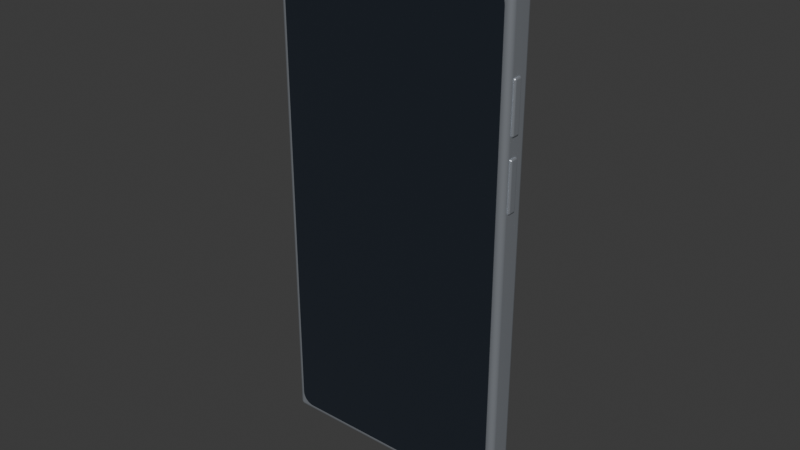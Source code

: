 # Source: phone_modern_silver.blend  (saved by Blender 4.3.34; exported with 4.5.12 LTS)
import bpy
from mathutils import Matrix  # noqa: F401  (used for matrix-valued properties, if any)

bpy.ops.wm.read_factory_settings(use_empty=True)
scene = bpy.context.scene
scene.name = 'Scene'

# ---- collections
col_collection = bpy.data.collections.new('Collection'); scene.collection.children.link(col_collection)

# ---- materials (node trees are filled in below, after node groups)
mat_anodized_frame_001 = bpy.data.materials.new('Anodized frame.001')
mat_anodized_frame_001.diffuse_color = (0.57, 0.61, 0.67, 1.0)
mat_screen_glass_001 = bpy.data.materials.new('Screen glass.001')
mat_screen_glass_001.diffuse_color = (0.018, 0.024, 0.034, 1.0)
mat_dark_polymer_001 = bpy.data.materials.new('Dark polymer.001')
mat_dark_polymer_001.diffuse_color = (0.025, 0.027, 0.032, 1.0)

# ---- material node trees
mat_anodized_frame_001.use_nodes = True; mat_anodized_frame_001.node_tree.nodes.clear()
_N = mat_anodized_frame_001.node_tree.nodes; _L = mat_anodized_frame_001.node_tree.links
n0 = _N.new('ShaderNodeBsdfPrincipled'); n0.name = 'Principled BSDF'; n0.location = (10, 300)
n0.inputs[0].default_value = (0.57, 0.61, 0.67, 1.0)
n0.inputs[1].default_value = 0.74
n0.inputs[2].default_value = 0.29
n1 = _N.new('ShaderNodeOutputMaterial'); n1.name = 'Material Output'; n1.location = (300, 300)
_L.new(n0.outputs[0], n1.inputs[0])
n1.is_active_output = True
mat_screen_glass_001.use_nodes = True; mat_screen_glass_001.node_tree.nodes.clear()
_N = mat_screen_glass_001.node_tree.nodes; _L = mat_screen_glass_001.node_tree.links
n0 = _N.new('ShaderNodeBsdfPrincipled'); n0.name = 'Principled BSDF'; n0.location = (10, 300)
n0.inputs[0].default_value = (0.018, 0.024, 0.034, 1.0)
n0.inputs[1].default_value = 0.08
n0.inputs[2].default_value = 0.19
n1 = _N.new('ShaderNodeOutputMaterial'); n1.name = 'Material Output'; n1.location = (300, 300)
_L.new(n0.outputs[0], n1.inputs[0])
n1.is_active_output = True
mat_dark_polymer_001.use_nodes = True; mat_dark_polymer_001.node_tree.nodes.clear()
_N = mat_dark_polymer_001.node_tree.nodes; _L = mat_dark_polymer_001.node_tree.links
n0 = _N.new('ShaderNodeBsdfPrincipled'); n0.name = 'Principled BSDF'; n0.location = (10, 300)
n0.inputs[0].default_value = (0.025, 0.027, 0.032, 1.0)
n0.inputs[2].default_value = 0.38
n1 = _N.new('ShaderNodeOutputMaterial'); n1.name = 'Material Output'; n1.location = (300, 300)
_L.new(n0.outputs[0], n1.inputs[0])
n1.is_active_output = True

# ---- world
world_world = bpy.data.worlds.new('World'); scene.world = world_world
world_world.use_nodes = True; world_world.node_tree.nodes.clear()
_N = world_world.node_tree.nodes; _L = world_world.node_tree.links
n0 = _N.new('ShaderNodeOutputWorld'); n0.name = 'World Output'; n0.location = (300, 300)
n1 = _N.new('ShaderNodeBackground'); n1.name = 'Background'; n1.location = (10, 300)
n1.inputs[0].default_value = (0.05088, 0.05088, 0.05088, 1.0)
_L.new(n1.outputs[0], n0.inputs[0])
n0.is_active_output = True
world_world.color = (0.05088, 0.05088, 0.05088)
world_world.sun_shadow_jitter_overblur = 0.0

# ---- meshes
me_cube_007 = bpy.data.meshes.new('Cube.007')
me_cube_007.from_pydata([(-0.0397, -0.0797, -0.0044), (-0.0397, -0.0797, 0.0044), (-0.0397, 0.0797, -0.0044), (-0.0397, 0.0797, 0.0044), (0.0397, -0.0797, -0.0044), (0.0397, -0.0797, 0.0044), (0.0397, 0.0797, -0.0044), (0.0397, 0.0797, 0.0044)], [], [(0, 1, 3, 2), (2, 3, 7, 6), (6, 7, 5, 4), (4, 5, 1, 0), (2, 6, 4, 0), (7, 3, 1, 5)])
_uv = me_cube_007.uv_layers.new(name='UVMap')
_uv.uv.foreach_set('vector', [0.375, 0.0, 0.625, 0.0, 0.625, 0.25, 0.375, 0.25, 0.375, 0.25, 0.625, 0.25, 0.625, 0.5, 0.375, 0.5, 0.375, 0.5, 0.625, 0.5, 0.625, 0.75, 0.375, 0.75, 0.375, 0.75, 0.625, 0.75, 0.625, 1.0, 0.375, 1.0, 0.125, 0.5, 0.375, 0.5, 0.375, 0.75, 0.125, 0.75, 0.625, 0.5, 0.875, 0.5, 0.875, 0.75, 0.625, 0.75])
me_cube_007.materials.append(mat_anodized_frame_001)
me_cube_007.update()
me_display_quad_uv_001 = bpy.data.meshes.new('Display quad UV.001')
me_display_quad_uv_001.from_pydata([(0.0335, -0.0775, 0.0018), (0.03428, -0.07742, 0.0018), (0.03503, -0.0772, 0.0018), (0.03572, -0.07683, 0.0018), (0.03633, -0.07633, 0.0018), (0.03683, -0.07572, 0.0018), (0.0372, -0.07503, 0.0018), (0.03742, -0.07428, 0.0018), (0.0375, -0.0735, 0.0018), (0.0375, 0.0735, 0.0018), (0.03742, 0.07428, 0.0018), (0.0372, 0.07503, 0.0018), (0.03683, 0.07572, 0.0018), (0.03633, 0.07633, 0.0018), (0.03572, 0.07683, 0.0018), (0.03503, 0.0772, 0.0018), (0.03428, 0.07742, 0.0018), (0.0335, 0.0775, 0.0018), (-0.0335, 0.0775, 0.0018), (-0.03428, 0.07742, 0.0018), (-0.03503, 0.0772, 0.0018), (-0.03572, 0.07683, 0.0018), (-0.03633, 0.07633, 0.0018), (-0.03683, 0.07572, 0.0018), (-0.0372, 0.07503, 0.0018), (-0.03742, 0.07428, 0.0018), (-0.0375, 0.0735, 0.0018), (-0.0375, -0.0735, 0.0018), (-0.03742, -0.07428, 0.0018), (-0.0372, -0.07503, 0.0018), (-0.03683, -0.07572, 0.0018), (-0.03633, -0.07633, 0.0018), (-0.03572, -0.07683, 0.0018), (-0.03503, -0.0772, 0.0018), (-0.03428, -0.07742, 0.0018), (-0.0335, -0.0775, 0.0018)], [], [(0, 1, 2, 3, 4, 5, 6, 7, 8, 9, 10, 11, 12, 13, 14, 15, 16, 17, 18, 19, 20, 21, 22, 23, 24, 25, 26, 27, 28, 29, 30, 31, 32, 33, 34, 35)])
_uv = me_display_quad_uv_001.uv_layers.new(name='UVMap')
_uv.uv.foreach_set('vector', [0.9467, -3.845e-09, 0.9571, 0.0004959, 0.9671, 0.001964, 0.9763, 0.004349, 0.9844, 0.007559, 0.991, 0.01147, 0.9959, 0.01593, 0.999, 0.02077, 1.0, 0.02581, 1.0, 0.9742, 0.999, 0.9792, 0.9959, 0.9841, 0.991, 0.9885, 0.9844, 0.9924, 0.9763, 0.9957, 0.9671, 0.998, 0.9571, 0.9995, 0.9467, 1.0, 0.05333, 1.0, 0.04293, 0.9995, 0.03292, 0.998, 0.0237, 0.9957, 0.01562, 0.9924, 0.008988, 0.9885, 0.00406, 0.9841, 0.001025, 0.9792, -1.987e-08, 0.9742, -1.987e-08, 0.02581, 0.001025, 0.02077, 0.00406, 0.01593, 0.008988, 0.01147, 0.01562, 0.007559, 0.0237, 0.004349, 0.03292, 0.001964, 0.04293, 0.0004959, 0.05333, -3.845e-09])
me_display_quad_uv_001.materials.append(mat_screen_glass_001)
me_display_quad_uv_001.update()
me_cube_008 = bpy.data.meshes.new('Cube.008')
me_cube_008.from_pydata([(-0.03932, -0.07931, -0.001), (-0.03932, -0.07931, 0.001), (-0.03932, 0.07931, -0.001), (-0.03932, 0.07931, 0.001), (0.03932, -0.07931, -0.001), (0.03932, -0.07931, 0.001), (0.03932, 0.07931, -0.001), (0.03932, 0.07931, 0.001)], [], [(0, 1, 3, 2), (2, 3, 7, 6), (6, 7, 5, 4), (4, 5, 1, 0), (2, 6, 4, 0), (7, 3, 1, 5)])
_uv = me_cube_008.uv_layers.new(name='UVMap')
_uv.uv.foreach_set('vector', [0.375, 0.0, 0.625, 0.0, 0.625, 0.25, 0.375, 0.25, 0.375, 0.25, 0.625, 0.25, 0.625, 0.5, 0.375, 0.5, 0.375, 0.5, 0.625, 0.5, 0.625, 0.75, 0.375, 0.75, 0.375, 0.75, 0.625, 0.75, 0.625, 1.0, 0.375, 1.0, 0.125, 0.5, 0.375, 0.5, 0.375, 0.75, 0.125, 0.75, 0.625, 0.5, 0.875, 0.5, 0.875, 0.75, 0.625, 0.75])
me_cube_008.materials.append(mat_dark_polymer_001)
me_cube_008.update()
me_cube_009 = bpy.data.meshes.new('Cube.009')
me_cube_009.from_pydata([(-0.0009, -0.008, -0.0015), (-0.0009, -0.008, 0.0015), (-0.0009, 0.008, -0.0015), (-0.0009, 0.008, 0.0015), (0.0009, -0.008, -0.0015), (0.0009, -0.008, 0.0015), (0.0009, 0.008, -0.0015), (0.0009, 0.008, 0.0015)], [], [(0, 1, 3, 2), (2, 3, 7, 6), (6, 7, 5, 4), (4, 5, 1, 0), (2, 6, 4, 0), (7, 3, 1, 5)])
_uv = me_cube_009.uv_layers.new(name='UVMap')
_uv.uv.foreach_set('vector', [0.375, 0.0, 0.625, 0.0, 0.625, 0.25, 0.375, 0.25, 0.375, 0.25, 0.625, 0.25, 0.625, 0.5, 0.375, 0.5, 0.375, 0.5, 0.625, 0.5, 0.625, 0.75, 0.375, 0.75, 0.375, 0.75, 0.625, 0.75, 0.625, 1.0, 0.375, 1.0, 0.125, 0.5, 0.375, 0.5, 0.375, 0.75, 0.125, 0.75, 0.625, 0.5, 0.875, 0.5, 0.875, 0.75, 0.625, 0.75])
me_cube_009.materials.append(mat_anodized_frame_001)
me_cube_009.update()
me_cube_010 = bpy.data.meshes.new('Cube.010')
me_cube_010.from_pydata([(-0.0009, -0.008, -0.0015), (-0.0009, -0.008, 0.0015), (-0.0009, 0.008, -0.0015), (-0.0009, 0.008, 0.0015), (0.0009, -0.008, -0.0015), (0.0009, -0.008, 0.0015), (0.0009, 0.008, -0.0015), (0.0009, 0.008, 0.0015)], [], [(0, 1, 3, 2), (2, 3, 7, 6), (6, 7, 5, 4), (4, 5, 1, 0), (2, 6, 4, 0), (7, 3, 1, 5)])
_uv = me_cube_010.uv_layers.new(name='UVMap')
_uv.uv.foreach_set('vector', [0.375, 0.0, 0.625, 0.0, 0.625, 0.25, 0.375, 0.25, 0.375, 0.25, 0.625, 0.25, 0.625, 0.5, 0.375, 0.5, 0.375, 0.5, 0.625, 0.5, 0.625, 0.75, 0.375, 0.75, 0.375, 0.75, 0.625, 0.75, 0.625, 1.0, 0.375, 1.0, 0.125, 0.5, 0.375, 0.5, 0.375, 0.75, 0.125, 0.75, 0.625, 0.5, 0.875, 0.5, 0.875, 0.75, 0.625, 0.75])
me_cube_010.materials.append(mat_anodized_frame_001)
me_cube_010.update()
me_cube_011 = bpy.data.meshes.new('Cube.011')
me_cube_011.from_pydata([(-0.012, -0.0155, -0.0015), (-0.012, -0.0155, 0.0015), (-0.012, 0.0155, -0.0015), (-0.012, 0.0155, 0.0015), (0.012, -0.0155, -0.0015), (0.012, -0.0155, 0.0015), (0.012, 0.0155, -0.0015), (0.012, 0.0155, 0.0015)], [], [(0, 1, 3, 2), (2, 3, 7, 6), (6, 7, 5, 4), (4, 5, 1, 0), (2, 6, 4, 0), (7, 3, 1, 5)])
_uv = me_cube_011.uv_layers.new(name='UVMap')
_uv.uv.foreach_set('vector', [0.375, 0.0, 0.625, 0.0, 0.625, 0.25, 0.375, 0.25, 0.375, 0.25, 0.625, 0.25, 0.625, 0.5, 0.375, 0.5, 0.375, 0.5, 0.625, 0.5, 0.625, 0.75, 0.375, 0.75, 0.375, 0.75, 0.625, 0.75, 0.625, 1.0, 0.375, 1.0, 0.125, 0.5, 0.375, 0.5, 0.375, 0.75, 0.125, 0.75, 0.625, 0.5, 0.875, 0.5, 0.875, 0.75, 0.625, 0.75])
me_cube_011.materials.append(mat_dark_polymer_001)
me_cube_011.update()
me_cylinder_002 = bpy.data.meshes.new('Cylinder.002')
me_cylinder_002.from_pydata([(0.0, 0.0035, -0.0005), (0.0, 0.0035, 0.0005), (0.0006828, 0.003433, -0.0005), (0.0006828, 0.003433, 0.0005), (0.001339, 0.003234, -0.0005), (0.001339, 0.003234, 0.0005), (0.001944, 0.00291, -0.0005), (0.001944, 0.00291, 0.0005), (0.002475, 0.002475, -0.0005), (0.002475, 0.002475, 0.0005), (0.00291, 0.001944, -0.0005), (0.00291, 0.001944, 0.0005), (0.003234, 0.001339, -0.0005), (0.003234, 0.001339, 0.0005), (0.003433, 0.0006828, -0.0005), (0.003433, 0.0006828, 0.0005), (0.0035, 0.0, -0.0005), (0.0035, 0.0, 0.0005), (0.003433, -0.0006828, -0.0005), (0.003433, -0.0006828, 0.0005), (0.003234, -0.001339, -0.0005), (0.003234, -0.001339, 0.0005), (0.00291, -0.001944, -0.0005), (0.00291, -0.001944, 0.0005), (0.002475, -0.002475, -0.0005), (0.002475, -0.002475, 0.0005), (0.001944, -0.00291, -0.0005), (0.001944, -0.00291, 0.0005), (0.001339, -0.003234, -0.0005), (0.001339, -0.003234, 0.0005), (0.0006828, -0.003433, -0.0005), (0.0006828, -0.003433, 0.0005), (0.0, -0.0035, -0.0005), (0.0, -0.0035, 0.0005), (-0.0006828, -0.003433, -0.0005), (-0.0006828, -0.003433, 0.0005), (-0.001339, -0.003234, -0.0005), (-0.001339, -0.003234, 0.0005), (-0.001944, -0.00291, -0.0005), (-0.001944, -0.00291, 0.0005), (-0.002475, -0.002475, -0.0005), (-0.002475, -0.002475, 0.0005), (-0.00291, -0.001944, -0.0005), (-0.00291, -0.001944, 0.0005), (-0.003234, -0.001339, -0.0005), (-0.003234, -0.001339, 0.0005), (-0.003433, -0.0006828, -0.0005), (-0.003433, -0.0006828, 0.0005), (-0.0035, 0.0, -0.0005), (-0.0035, 0.0, 0.0005), (-0.003433, 0.0006828, -0.0005), (-0.003433, 0.0006828, 0.0005), (-0.003234, 0.001339, -0.0005), (-0.003234, 0.001339, 0.0005), (-0.00291, 0.001944, -0.0005), (-0.00291, 0.001944, 0.0005), (-0.002475, 0.002475, -0.0005), (-0.002475, 0.002475, 0.0005), (-0.001944, 0.00291, -0.0005), (-0.001944, 0.00291, 0.0005), (-0.001339, 0.003234, -0.0005), (-0.001339, 0.003234, 0.0005), (-0.0006828, 0.003433, -0.0005), (-0.0006828, 0.003433, 0.0005)], [], [(0, 1, 3, 2), (2, 3, 5, 4), (4, 5, 7, 6), (6, 7, 9, 8), (8, 9, 11, 10), (10, 11, 13, 12), (12, 13, 15, 14), (14, 15, 17, 16), (16, 17, 19, 18), (18, 19, 21, 20), (20, 21, 23, 22), (22, 23, 25, 24), (24, 25, 27, 26), (26, 27, 29, 28), (28, 29, 31, 30), (30, 31, 33, 32), (32, 33, 35, 34), (34, 35, 37, 36), (36, 37, 39, 38), (38, 39, 41, 40), (40, 41, 43, 42), (42, 43, 45, 44), (44, 45, 47, 46), (46, 47, 49, 48), (48, 49, 51, 50), (50, 51, 53, 52), (52, 53, 55, 54), (54, 55, 57, 56), (56, 57, 59, 58), (58, 59, 61, 60), (3, 1, 63, 61, 59, 57, 55, 53, 51, 49, 47, 45, 43, 41, 39, 37, 35, 33, 31, 29, 27, 25, 23, 21, 19, 17, 15, 13, 11, 9, 7, 5), (60, 61, 63, 62), (62, 63, 1, 0), (0, 2, 4, 6, 8, 10, 12, 14, 16, 18, 20, 22, 24, 26, 28, 30, 32, 34, 36, 38, 40, 42, 44, 46, 48, 50, 52, 54, 56, 58, 60, 62)])
_uv = me_cylinder_002.uv_layers.new(name='UVMap')
_uv.uv.foreach_set('vector', [1.0, 0.5, 1.0, 1.0, 0.9688, 1.0, 0.9688, 0.5, 0.9688, 0.5, 0.9688, 1.0, 0.9375, 1.0, 0.9375, 0.5, 0.9375, 0.5, 0.9375, 1.0, 0.9062, 1.0, 0.9062, 0.5, 0.9062, 0.5, 0.9062, 1.0, 0.875, 1.0, 0.875, 0.5, 0.875, 0.5, 0.875, 1.0, 0.8438, 1.0, 0.8438, 0.5, 0.8438, 0.5, 0.8438, 1.0, 0.8125, 1.0, 0.8125, 0.5, 0.8125, 0.5, 0.8125, 1.0, 0.7812, 1.0, 0.7812, 0.5, 0.7812, 0.5, 0.7812, 1.0, 0.75, 1.0, 0.75, 0.5, 0.75, 0.5, 0.75, 1.0, 0.7188, 1.0, 0.7188, 0.5, 0.7188, 0.5, 0.7188, 1.0, 0.6875, 1.0, 0.6875, 0.5, 0.6875, 0.5, 0.6875, 1.0, 0.6562, 1.0, 0.6562, 0.5, 0.6562, 0.5, 0.6562, 1.0, 0.625, 1.0, 0.625, 0.5, 0.625, 0.5, 0.625, 1.0, 0.5938, 1.0, 0.5938, 0.5, 0.5938, 0.5, 0.5938, 1.0, 0.5625, 1.0, 0.5625, 0.5, 0.5625, 0.5, 0.5625, 1.0, 0.5312, 1.0, 0.5312, 0.5, 0.5312, 0.5, 0.5312, 1.0, 0.5, 1.0, 0.5, 0.5, 0.5, 0.5, 0.5, 1.0, 0.4688, 1.0, 0.4688, 0.5, 0.4688, 0.5, 0.4688, 1.0, 0.4375, 1.0, 0.4375, 0.5, 0.4375, 0.5, 0.4375, 1.0, 0.4062, 1.0, 0.4062, 0.5, 0.4062, 0.5, 0.4062, 1.0, 0.375, 1.0, 0.375, 0.5, 0.375, 0.5, 0.375, 1.0, 0.3438, 1.0, 0.3438, 0.5, 0.3438, 0.5, 0.3438, 1.0, 0.3125, 1.0, 0.3125, 0.5, 0.3125, 0.5, 0.3125, 1.0, 0.2812, 1.0, 0.2812, 0.5, 0.2812, 0.5, 0.2812, 1.0, 0.25, 1.0, 0.25, 0.5, 0.25, 0.5, 0.25, 1.0, 0.2188, 1.0, 0.2188, 0.5, 0.2188, 0.5, 0.2188, 1.0, 0.1875, 1.0, 0.1875, 0.5, 0.1875, 0.5, 0.1875, 1.0, 0.1562, 1.0, 0.1562, 0.5, 0.1562, 0.5, 0.1562, 1.0, 0.125, 1.0, 0.125, 0.5, 0.125, 0.5, 0.125, 1.0, 0.09375, 1.0, 0.09375, 0.5, 0.09375, 0.5, 0.09375, 1.0, 0.0625, 1.0, 0.0625, 0.5, 0.2968, 0.4854, 0.25, 0.49, 0.2032, 0.4854, 0.1582, 0.4717, 0.1167, 0.4496, 0.08029, 0.4197, 0.05045, 0.3833, 0.02827, 0.3418, 0.01461, 0.2968, 0.01, 0.25, 0.01461, 0.2032, 0.02827, 0.1582, 0.05045, 0.1167, 0.08029, 0.08029, 0.1167, 0.05045, 0.1582, 0.02827, 0.2032, 0.01461, 0.25, 0.01, 0.2968, 0.01461, 0.3418, 0.02827, 0.3833, 0.05045, 0.4197, 0.08029, 0.4496, 0.1167, 0.4717, 0.1582, 0.4854, 0.2032, 0.49, 0.25, 0.4854, 0.2968, 0.4717, 0.3418, 0.4496, 0.3833, 0.4197, 0.4197, 0.3833, 0.4496, 0.3418, 0.4717, 0.0625, 0.5, 0.0625, 1.0, 0.03125, 1.0, 0.03125, 0.5, 0.03125, 0.5, 0.03125, 1.0, 0.0, 1.0, 0.0, 0.5, 0.75, 0.49, 0.7968, 0.4854, 0.8418, 0.4717, 0.8833, 0.4496, 0.9197, 0.4197, 0.9496, 0.3833, 0.9717, 0.3418, 0.9854, 0.2968, 0.99, 0.25, 0.9854, 0.2032, 0.9717, 0.1582, 0.9496, 0.1167, 0.9197, 0.08029, 0.8833, 0.05045, 0.8418, 0.02827, 0.7968, 0.01461, 0.75, 0.01, 0.7032, 0.01461, 0.6582, 0.02827, 0.6167, 0.05045, 0.5803, 0.08029, 0.5504, 0.1167, 0.5283, 0.1582, 0.5146, 0.2032, 0.51, 0.25, 0.5146, 0.2968, 0.5283, 0.3418, 0.5504, 0.3833, 0.5803, 0.4197, 0.6167, 0.4496, 0.6582, 0.4717, 0.7032, 0.4854])
me_cylinder_002.materials.append(mat_screen_glass_001)
me_cylinder_002.update()
me_cylinder_003 = bpy.data.meshes.new('Cylinder.003')
me_cylinder_003.from_pydata([(0.0, 0.0035, -0.0005), (0.0, 0.0035, 0.0005), (0.0006828, 0.003433, -0.0005), (0.0006828, 0.003433, 0.0005), (0.001339, 0.003234, -0.0005), (0.001339, 0.003234, 0.0005), (0.001944, 0.00291, -0.0005), (0.001944, 0.00291, 0.0005), (0.002475, 0.002475, -0.0005), (0.002475, 0.002475, 0.0005), (0.00291, 0.001944, -0.0005), (0.00291, 0.001944, 0.0005), (0.003234, 0.001339, -0.0005), (0.003234, 0.001339, 0.0005), (0.003433, 0.0006828, -0.0005), (0.003433, 0.0006828, 0.0005), (0.0035, 0.0, -0.0005), (0.0035, 0.0, 0.0005), (0.003433, -0.0006828, -0.0005), (0.003433, -0.0006828, 0.0005), (0.003234, -0.001339, -0.0005), (0.003234, -0.001339, 0.0005), (0.00291, -0.001944, -0.0005), (0.00291, -0.001944, 0.0005), (0.002475, -0.002475, -0.0005), (0.002475, -0.002475, 0.0005), (0.001944, -0.00291, -0.0005), (0.001944, -0.00291, 0.0005), (0.001339, -0.003234, -0.0005), (0.001339, -0.003234, 0.0005), (0.0006828, -0.003433, -0.0005), (0.0006828, -0.003433, 0.0005), (0.0, -0.0035, -0.0005), (0.0, -0.0035, 0.0005), (-0.0006828, -0.003433, -0.0005), (-0.0006828, -0.003433, 0.0005), (-0.001339, -0.003234, -0.0005), (-0.001339, -0.003234, 0.0005), (-0.001944, -0.00291, -0.0005), (-0.001944, -0.00291, 0.0005), (-0.002475, -0.002475, -0.0005), (-0.002475, -0.002475, 0.0005), (-0.00291, -0.001944, -0.0005), (-0.00291, -0.001944, 0.0005), (-0.003234, -0.001339, -0.0005), (-0.003234, -0.001339, 0.0005), (-0.003433, -0.0006828, -0.0005), (-0.003433, -0.0006828, 0.0005), (-0.0035, 0.0, -0.0005), (-0.0035, 0.0, 0.0005), (-0.003433, 0.0006828, -0.0005), (-0.003433, 0.0006828, 0.0005), (-0.003234, 0.001339, -0.0005), (-0.003234, 0.001339, 0.0005), (-0.00291, 0.001944, -0.0005), (-0.00291, 0.001944, 0.0005), (-0.002475, 0.002475, -0.0005), (-0.002475, 0.002475, 0.0005), (-0.001944, 0.00291, -0.0005), (-0.001944, 0.00291, 0.0005), (-0.001339, 0.003234, -0.0005), (-0.001339, 0.003234, 0.0005), (-0.0006828, 0.003433, -0.0005), (-0.0006828, 0.003433, 0.0005)], [], [(0, 1, 3, 2), (2, 3, 5, 4), (4, 5, 7, 6), (6, 7, 9, 8), (8, 9, 11, 10), (10, 11, 13, 12), (12, 13, 15, 14), (14, 15, 17, 16), (16, 17, 19, 18), (18, 19, 21, 20), (20, 21, 23, 22), (22, 23, 25, 24), (24, 25, 27, 26), (26, 27, 29, 28), (28, 29, 31, 30), (30, 31, 33, 32), (32, 33, 35, 34), (34, 35, 37, 36), (36, 37, 39, 38), (38, 39, 41, 40), (40, 41, 43, 42), (42, 43, 45, 44), (44, 45, 47, 46), (46, 47, 49, 48), (48, 49, 51, 50), (50, 51, 53, 52), (52, 53, 55, 54), (54, 55, 57, 56), (56, 57, 59, 58), (58, 59, 61, 60), (3, 1, 63, 61, 59, 57, 55, 53, 51, 49, 47, 45, 43, 41, 39, 37, 35, 33, 31, 29, 27, 25, 23, 21, 19, 17, 15, 13, 11, 9, 7, 5), (60, 61, 63, 62), (62, 63, 1, 0), (0, 2, 4, 6, 8, 10, 12, 14, 16, 18, 20, 22, 24, 26, 28, 30, 32, 34, 36, 38, 40, 42, 44, 46, 48, 50, 52, 54, 56, 58, 60, 62)])
_uv = me_cylinder_003.uv_layers.new(name='UVMap')
_uv.uv.foreach_set('vector', [1.0, 0.5, 1.0, 1.0, 0.9688, 1.0, 0.9688, 0.5, 0.9688, 0.5, 0.9688, 1.0, 0.9375, 1.0, 0.9375, 0.5, 0.9375, 0.5, 0.9375, 1.0, 0.9062, 1.0, 0.9062, 0.5, 0.9062, 0.5, 0.9062, 1.0, 0.875, 1.0, 0.875, 0.5, 0.875, 0.5, 0.875, 1.0, 0.8438, 1.0, 0.8438, 0.5, 0.8438, 0.5, 0.8438, 1.0, 0.8125, 1.0, 0.8125, 0.5, 0.8125, 0.5, 0.8125, 1.0, 0.7812, 1.0, 0.7812, 0.5, 0.7812, 0.5, 0.7812, 1.0, 0.75, 1.0, 0.75, 0.5, 0.75, 0.5, 0.75, 1.0, 0.7188, 1.0, 0.7188, 0.5, 0.7188, 0.5, 0.7188, 1.0, 0.6875, 1.0, 0.6875, 0.5, 0.6875, 0.5, 0.6875, 1.0, 0.6562, 1.0, 0.6562, 0.5, 0.6562, 0.5, 0.6562, 1.0, 0.625, 1.0, 0.625, 0.5, 0.625, 0.5, 0.625, 1.0, 0.5938, 1.0, 0.5938, 0.5, 0.5938, 0.5, 0.5938, 1.0, 0.5625, 1.0, 0.5625, 0.5, 0.5625, 0.5, 0.5625, 1.0, 0.5312, 1.0, 0.5312, 0.5, 0.5312, 0.5, 0.5312, 1.0, 0.5, 1.0, 0.5, 0.5, 0.5, 0.5, 0.5, 1.0, 0.4688, 1.0, 0.4688, 0.5, 0.4688, 0.5, 0.4688, 1.0, 0.4375, 1.0, 0.4375, 0.5, 0.4375, 0.5, 0.4375, 1.0, 0.4062, 1.0, 0.4062, 0.5, 0.4062, 0.5, 0.4062, 1.0, 0.375, 1.0, 0.375, 0.5, 0.375, 0.5, 0.375, 1.0, 0.3438, 1.0, 0.3438, 0.5, 0.3438, 0.5, 0.3438, 1.0, 0.3125, 1.0, 0.3125, 0.5, 0.3125, 0.5, 0.3125, 1.0, 0.2812, 1.0, 0.2812, 0.5, 0.2812, 0.5, 0.2812, 1.0, 0.25, 1.0, 0.25, 0.5, 0.25, 0.5, 0.25, 1.0, 0.2188, 1.0, 0.2188, 0.5, 0.2188, 0.5, 0.2188, 1.0, 0.1875, 1.0, 0.1875, 0.5, 0.1875, 0.5, 0.1875, 1.0, 0.1562, 1.0, 0.1562, 0.5, 0.1562, 0.5, 0.1562, 1.0, 0.125, 1.0, 0.125, 0.5, 0.125, 0.5, 0.125, 1.0, 0.09375, 1.0, 0.09375, 0.5, 0.09375, 0.5, 0.09375, 1.0, 0.0625, 1.0, 0.0625, 0.5, 0.2968, 0.4854, 0.25, 0.49, 0.2032, 0.4854, 0.1582, 0.4717, 0.1167, 0.4496, 0.08029, 0.4197, 0.05045, 0.3833, 0.02827, 0.3418, 0.01461, 0.2968, 0.01, 0.25, 0.01461, 0.2032, 0.02827, 0.1582, 0.05045, 0.1167, 0.08029, 0.08029, 0.1167, 0.05045, 0.1582, 0.02827, 0.2032, 0.01461, 0.25, 0.01, 0.2968, 0.01461, 0.3418, 0.02827, 0.3833, 0.05045, 0.4197, 0.08029, 0.4496, 0.1167, 0.4717, 0.1582, 0.4854, 0.2032, 0.49, 0.25, 0.4854, 0.2968, 0.4717, 0.3418, 0.4496, 0.3833, 0.4197, 0.4197, 0.3833, 0.4496, 0.3418, 0.4717, 0.0625, 0.5, 0.0625, 1.0, 0.03125, 1.0, 0.03125, 0.5, 0.03125, 0.5, 0.03125, 1.0, 0.0, 1.0, 0.0, 0.5, 0.75, 0.49, 0.7968, 0.4854, 0.8418, 0.4717, 0.8833, 0.4496, 0.9197, 0.4197, 0.9496, 0.3833, 0.9717, 0.3418, 0.9854, 0.2968, 0.99, 0.25, 0.9854, 0.2032, 0.9717, 0.1582, 0.9496, 0.1167, 0.9197, 0.08029, 0.8833, 0.05045, 0.8418, 0.02827, 0.7968, 0.01461, 0.75, 0.01, 0.7032, 0.01461, 0.6582, 0.02827, 0.6167, 0.05045, 0.5803, 0.08029, 0.5504, 0.1167, 0.5283, 0.1582, 0.5146, 0.2032, 0.51, 0.25, 0.5146, 0.2968, 0.5283, 0.3418, 0.5504, 0.3833, 0.5803, 0.4197, 0.6167, 0.4496, 0.6582, 0.4717, 0.7032, 0.4854])
me_cylinder_003.materials.append(mat_screen_glass_001)
me_cylinder_003.update()
me_cube_012 = bpy.data.meshes.new('Cube.012')
me_cube_012.from_pydata([(-0.009, -0.0004, -0.00025), (-0.009, -0.0004, 0.00025), (-0.009, 0.0004, -0.00025), (-0.009, 0.0004, 0.00025), (0.009, -0.0004, -0.00025), (0.009, -0.0004, 0.00025), (0.009, 0.0004, -0.00025), (0.009, 0.0004, 0.00025)], [], [(0, 1, 3, 2), (2, 3, 7, 6), (6, 7, 5, 4), (4, 5, 1, 0), (2, 6, 4, 0), (7, 3, 1, 5)])
_uv = me_cube_012.uv_layers.new(name='UVMap')
_uv.uv.foreach_set('vector', [0.375, 0.0, 0.625, 0.0, 0.625, 0.25, 0.375, 0.25, 0.375, 0.25, 0.625, 0.25, 0.625, 0.5, 0.375, 0.5, 0.375, 0.5, 0.625, 0.5, 0.625, 0.75, 0.375, 0.75, 0.375, 0.75, 0.625, 0.75, 0.625, 1.0, 0.375, 1.0, 0.125, 0.5, 0.375, 0.5, 0.375, 0.75, 0.125, 0.75, 0.625, 0.5, 0.875, 0.5, 0.875, 0.75, 0.625, 0.75])
me_cube_012.materials.append(mat_dark_polymer_001)
me_cube_012.update()

# ---- objects
ob_devicerig_root = bpy.data.objects.new('DeviceRig_ROOT', None)
ob_outer_shell = bpy.data.objects.new('Outer shell', me_cube_007)
ob_screensurface = bpy.data.objects.new('ScreenSurface', me_display_quad_uv_001)
ob_front_frame = bpy.data.objects.new('Front frame', me_cube_008)
ob_side_button = bpy.data.objects.new('Side button', me_cube_009)
ob_side_button_001 = bpy.data.objects.new('Side button.001', me_cube_010)
ob_rear_camera_housing = bpy.data.objects.new('Rear camera housing', me_cube_011)
ob_rear_camera_lens = bpy.data.objects.new('Rear camera lens', me_cylinder_002)
ob_rear_camera_lens_001 = bpy.data.objects.new('Rear camera lens.001', me_cylinder_003)
ob_speaker_opening = bpy.data.objects.new('Speaker opening', me_cube_012)

# ---- transforms, parenting, visibility, modifiers, constraints
ob_devicerig_root.location = (0.0, 0.0, 0.0)
ob_devicerig_root.rotation_euler = (1.571, 0.0, 0.0)
ob_outer_shell.parent = ob_devicerig_root
ob_outer_shell.location = (0.0, 0.0, -0.0028)
_m = ob_outer_shell.modifiers.new('Machined edge bevel', 'BEVEL')
_m.width = 0.00176
_m.width_pct = 0.00176
_m.segments = 5
_m = ob_outer_shell.modifiers.new('Weighted normals', 'WEIGHTED_NORMAL')
ob_screensurface.parent = ob_devicerig_root
ob_screensurface.location = (0.0, 0.0, 0.0)
ob_front_frame.parent = ob_devicerig_root
ob_front_frame.location = (0.0, 0.0, 0.0004)
_m = ob_front_frame.modifiers.new('Machined edge bevel', 'BEVEL')
_m.width = 0.00099
_m.width_pct = 0.00099
_m.segments = 5
_m = ob_front_frame.modifiers.new('Weighted normals', 'WEIGHTED_NORMAL')
ob_side_button.parent = ob_devicerig_root
ob_side_button.location = (0.03937, 0.025, -0.0018)
_m = ob_side_button.modifiers.new('Machined edge bevel', 'BEVEL')
_m.width = 0.0006
_m.width_pct = 0.0006
_m.segments = 5
_m = ob_side_button.modifiers.new('Weighted normals', 'WEIGHTED_NORMAL')
ob_side_button_001.parent = ob_devicerig_root
ob_side_button_001.location = (0.03937, 0.047, -0.0018)
_m = ob_side_button_001.modifiers.new('Machined edge bevel', 'BEVEL')
_m.width = 0.0006
_m.width_pct = 0.0006
_m.segments = 5
_m = ob_side_button_001.modifiers.new('Weighted normals', 'WEIGHTED_NORMAL')
ob_rear_camera_housing.parent = ob_devicerig_root
ob_rear_camera_housing.location = (-0.02025, 0.0496, -0.00752)
_m = ob_rear_camera_housing.modifiers.new('Machined edge bevel', 'BEVEL')
_m.width = 0.003
_m.width_pct = 0.003
_m.segments = 5
_m = ob_rear_camera_housing.modifiers.new('Weighted normals', 'WEIGHTED_NORMAL')
ob_rear_camera_lens.parent = ob_devicerig_root
ob_rear_camera_lens.location = (-0.02525, 0.0426, -0.00848)
ob_rear_camera_lens_001.parent = ob_devicerig_root
ob_rear_camera_lens_001.location = (-0.01525, 0.0566, -0.00848)
ob_speaker_opening.parent = ob_devicerig_root
ob_speaker_opening.location = (0.0, 0.07849, 0.00148)
_m = ob_speaker_opening.modifiers.new('Machined edge bevel', 'BEVEL')
_m.width = 0.0002
_m.width_pct = 0.0002
_m.segments = 5
_m = ob_speaker_opening.modifiers.new('Weighted normals', 'WEIGHTED_NORMAL')

# ---- collection membership
col_collection.objects.link(ob_devicerig_root)
col_collection.objects.link(ob_outer_shell)
col_collection.objects.link(ob_screensurface)
col_collection.objects.link(ob_front_frame)
col_collection.objects.link(ob_side_button)
col_collection.objects.link(ob_side_button_001)
col_collection.objects.link(ob_rear_camera_housing)
col_collection.objects.link(ob_rear_camera_lens)
col_collection.objects.link(ob_rear_camera_lens_001)
col_collection.objects.link(ob_speaker_opening)

# ---- scene / render settings (as saved in the file)
scene.frame_start = 1; scene.frame_end = 250; scene.frame_set(1)
scene.render.engine = 'BLENDER_EEVEE_NEXT'
bpy.context.view_layer.update()

# ---- added for rendering (the .blend has no active camera and no usable light): camera, sun
cam_auto = bpy.data.cameras.new('AutoCamera')
cam_auto.lens = 50.0
cam_auto.sensor_width = 36.0
cam_auto.clip_end = 1000.0
ob_auto_camera = bpy.data.objects.new('AutoCamera', cam_auto)
scene.collection.objects.link(ob_auto_camera)
ob_auto_camera.location = (0.18533, -0.218444, 0.148036)
ob_auto_camera.rotation_euler = (1.09748, -7.21219e-08, 0.694738)
scene.camera = ob_auto_camera
light_auto_sun = bpy.data.lights.new('AutoSun', 'SUN')
light_auto_sun.energy = 3.0
light_auto_sun.angle = 0.0523599
ob_auto_sun = bpy.data.objects.new('AutoSun', light_auto_sun)
scene.collection.objects.link(ob_auto_sun)
ob_auto_sun.rotation_euler = (0.872665, 0.174533, 0.523599)
bpy.context.view_layer.update()
